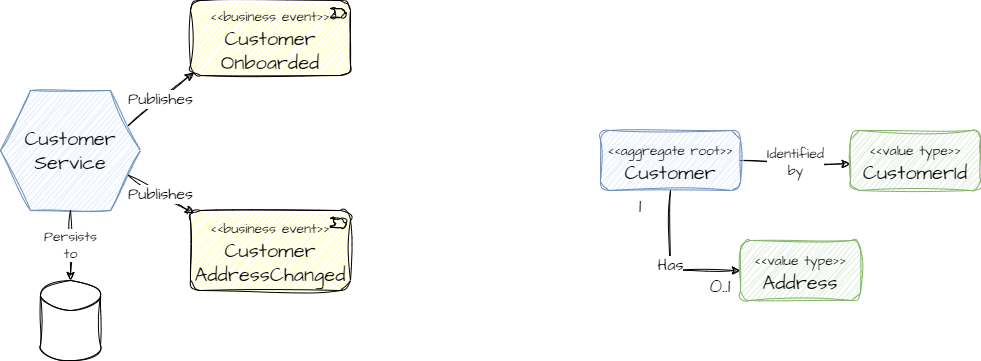

The diagram above was exported from draw.io. Its source (the exported page's mxGraphModel, read from the mxfile embedded in the PNG):
<mxGraphModel dx="1185" dy="683" grid="1" gridSize="10" guides="1" tooltips="1" connect="1" arrows="1" fold="1" page="1" pageScale="1" pageWidth="1600" pageHeight="900" background="#ffffff" math="0" shadow="0">
  <root>
    <mxCell id="0" />
    <mxCell id="1" parent="0" />
    <mxCell id="CKQGGWQgQ-So3Xlwyp_M-1" value="Customer&lt;br&gt;Service" style="shape=hexagon;perimeter=hexagonPerimeter2;whiteSpace=wrap;html=1;fixedSize=1;sketch=1;hachureGap=4;jiggle=2;curveFitting=1;fontFamily=Architects Daughter;fontSource=https%3A%2F%2Ffonts.googleapis.com%2Fcss%3Ffamily%3DArchitects%2BDaughter;fontSize=20;size=30;fillColor=#dae8fc;strokeColor=#6c8ebf;" vertex="1" parent="1">
      <mxGeometry x="140" y="190" width="140" height="120" as="geometry" />
    </mxCell>
    <mxCell id="CKQGGWQgQ-So3Xlwyp_M-2" value="&lt;font style=&quot;font-size: 14px;&quot;&gt;&amp;lt;&amp;lt;business event&amp;gt;&amp;gt;&lt;/font&gt;&lt;br&gt;Customer&lt;br&gt;Onboarded" style="html=1;outlineConnect=0;whiteSpace=wrap;fillColor=#ffff99;shape=mxgraph.archimate.business;busType=event;sketch=1;hachureGap=4;jiggle=2;curveFitting=1;fontFamily=Architects Daughter;fontSource=https%3A%2F%2Ffonts.googleapis.com%2Fcss%3Ffamily%3DArchitects%2BDaughter;fontSize=20;" vertex="1" parent="1">
      <mxGeometry x="330" y="100" width="160" height="75" as="geometry" />
    </mxCell>
    <mxCell id="CKQGGWQgQ-So3Xlwyp_M-3" value="&lt;span style=&quot;font-size: 14px;&quot;&gt;&amp;lt;&amp;lt;business event&amp;gt;&amp;gt;&lt;br&gt;&lt;/span&gt;Customer&lt;br&gt;AddressChanged" style="html=1;outlineConnect=0;whiteSpace=wrap;fillColor=#ffff99;shape=mxgraph.archimate.business;busType=event;sketch=1;hachureGap=4;jiggle=2;curveFitting=1;fontFamily=Architects Daughter;fontSource=https%3A%2F%2Ffonts.googleapis.com%2Fcss%3Ffamily%3DArchitects%2BDaughter;fontSize=20;" vertex="1" parent="1">
      <mxGeometry x="330" y="310" width="160" height="80" as="geometry" />
    </mxCell>
    <mxCell id="CKQGGWQgQ-So3Xlwyp_M-4" value="Publishes" style="endArrow=classic;html=1;rounded=0;sketch=1;hachureGap=4;jiggle=2;curveFitting=1;fontFamily=Architects Daughter;fontSource=https%3A%2F%2Ffonts.googleapis.com%2Fcss%3Ffamily%3DArchitects%2BDaughter;fontSize=16;exitX=1;exitY=0.25;exitDx=0;exitDy=0;entryX=0;entryY=1;entryDx=2.9;entryDy=-2.9;entryPerimeter=0;" edge="1" parent="1" source="CKQGGWQgQ-So3Xlwyp_M-1" target="CKQGGWQgQ-So3Xlwyp_M-2">
      <mxGeometry width="50" height="50" relative="1" as="geometry">
        <mxPoint x="220" y="180" as="sourcePoint" />
        <mxPoint x="270" y="130" as="targetPoint" />
      </mxGeometry>
    </mxCell>
    <mxCell id="CKQGGWQgQ-So3Xlwyp_M-5" value="Publishes" style="endArrow=classic;html=1;rounded=0;sketch=1;hachureGap=4;jiggle=2;curveFitting=1;fontFamily=Architects Daughter;fontSource=https%3A%2F%2Ffonts.googleapis.com%2Fcss%3Ffamily%3DArchitects%2BDaughter;fontSize=16;entryX=0;entryY=0;entryDx=2.9;entryDy=2.9;entryPerimeter=0;exitX=1;exitY=0.75;exitDx=0;exitDy=0;" edge="1" parent="1" source="CKQGGWQgQ-So3Xlwyp_M-1" target="CKQGGWQgQ-So3Xlwyp_M-3">
      <mxGeometry width="50" height="50" relative="1" as="geometry">
        <mxPoint x="250" y="310" as="sourcePoint" />
        <mxPoint x="340" y="300" as="targetPoint" />
      </mxGeometry>
    </mxCell>
    <mxCell id="CKQGGWQgQ-So3Xlwyp_M-8" value="Has" style="edgeStyle=orthogonalEdgeStyle;rounded=0;sketch=1;hachureGap=4;jiggle=2;curveFitting=1;orthogonalLoop=1;jettySize=auto;html=1;entryX=0;entryY=0.5;entryDx=0;entryDy=0;fontFamily=Architects Daughter;fontSource=https%3A%2F%2Ffonts.googleapis.com%2Fcss%3Ffamily%3DArchitects%2BDaughter;fontSize=16;" edge="1" parent="1" source="CKQGGWQgQ-So3Xlwyp_M-6" target="CKQGGWQgQ-So3Xlwyp_M-7">
      <mxGeometry relative="1" as="geometry" />
    </mxCell>
    <mxCell id="CKQGGWQgQ-So3Xlwyp_M-13" value="Identified&lt;br&gt;by" style="edgeStyle=orthogonalEdgeStyle;rounded=0;sketch=1;hachureGap=4;jiggle=2;curveFitting=1;orthogonalLoop=1;jettySize=auto;html=1;entryX=-0.003;entryY=0.556;entryDx=0;entryDy=0;entryPerimeter=0;fontFamily=Architects Daughter;fontSource=https%3A%2F%2Ffonts.googleapis.com%2Fcss%3Ffamily%3DArchitects%2BDaughter;fontSize=14;exitX=1;exitY=0.5;exitDx=0;exitDy=0;" edge="1" parent="1" source="CKQGGWQgQ-So3Xlwyp_M-6" target="CKQGGWQgQ-So3Xlwyp_M-12">
      <mxGeometry relative="1" as="geometry" />
    </mxCell>
    <mxCell id="CKQGGWQgQ-So3Xlwyp_M-6" value="&lt;font style=&quot;font-size: 14px;&quot;&gt;&amp;lt;&amp;lt;aggregate root&amp;gt;&amp;gt;&lt;/font&gt;&lt;br&gt;Customer" style="rounded=1;whiteSpace=wrap;html=1;sketch=1;hachureGap=4;jiggle=2;curveFitting=1;fontFamily=Architects Daughter;fontSource=https%3A%2F%2Ffonts.googleapis.com%2Fcss%3Ffamily%3DArchitects%2BDaughter;fontSize=20;fillColor=#dae8fc;strokeColor=#6c8ebf;" vertex="1" parent="1">
      <mxGeometry x="740" y="230" width="140" height="60" as="geometry" />
    </mxCell>
    <mxCell id="CKQGGWQgQ-So3Xlwyp_M-7" value="&lt;font style=&quot;font-size: 14px;&quot;&gt;&amp;lt;&amp;lt;value type&amp;gt;&amp;gt;&lt;/font&gt;&lt;br&gt;Address" style="rounded=1;whiteSpace=wrap;html=1;sketch=1;hachureGap=4;jiggle=2;curveFitting=1;fontFamily=Architects Daughter;fontSource=https%3A%2F%2Ffonts.googleapis.com%2Fcss%3Ffamily%3DArchitects%2BDaughter;fontSize=20;fillColor=#d5e8d4;strokeColor=#82b366;" vertex="1" parent="1">
      <mxGeometry x="880" y="340" width="120" height="60" as="geometry" />
    </mxCell>
    <mxCell id="CKQGGWQgQ-So3Xlwyp_M-9" value="1" style="text;html=1;strokeColor=none;fillColor=none;align=center;verticalAlign=middle;whiteSpace=wrap;rounded=0;sketch=1;hachureGap=4;jiggle=2;curveFitting=1;fontFamily=Architects Daughter;fontSource=https%3A%2F%2Ffonts.googleapis.com%2Fcss%3Ffamily%3DArchitects%2BDaughter;fontSize=20;" vertex="1" parent="1">
      <mxGeometry x="770" y="290" width="20" height="30" as="geometry" />
    </mxCell>
    <mxCell id="CKQGGWQgQ-So3Xlwyp_M-10" value="0..1" style="text;html=1;strokeColor=none;fillColor=none;align=center;verticalAlign=middle;whiteSpace=wrap;rounded=0;sketch=1;hachureGap=4;jiggle=2;curveFitting=1;fontFamily=Architects Daughter;fontSource=https%3A%2F%2Ffonts.googleapis.com%2Fcss%3Ffamily%3DArchitects%2BDaughter;fontSize=20;" vertex="1" parent="1">
      <mxGeometry x="850" y="370" width="20" height="30" as="geometry" />
    </mxCell>
    <mxCell id="CKQGGWQgQ-So3Xlwyp_M-12" value="&lt;font style=&quot;font-size: 14px;&quot;&gt;&amp;lt;&amp;lt;value type&amp;gt;&amp;gt;&lt;/font&gt;&lt;br&gt;CustomerId" style="rounded=1;whiteSpace=wrap;html=1;sketch=1;hachureGap=4;jiggle=2;curveFitting=1;fontFamily=Architects Daughter;fontSource=https%3A%2F%2Ffonts.googleapis.com%2Fcss%3Ffamily%3DArchitects%2BDaughter;fontSize=20;fillColor=#d5e8d4;strokeColor=#82b366;" vertex="1" parent="1">
      <mxGeometry x="990" y="230" width="130" height="60" as="geometry" />
    </mxCell>
    <mxCell id="CKQGGWQgQ-So3Xlwyp_M-15" value="" style="shape=cylinder3;whiteSpace=wrap;html=1;boundedLbl=1;backgroundOutline=1;size=15;sketch=1;hachureGap=4;jiggle=2;curveFitting=1;fontFamily=Architects Daughter;fontSource=https%3A%2F%2Ffonts.googleapis.com%2Fcss%3Ffamily%3DArchitects%2BDaughter;fontSize=14;" vertex="1" parent="1">
      <mxGeometry x="180" y="380" width="60" height="80" as="geometry" />
    </mxCell>
    <mxCell id="CKQGGWQgQ-So3Xlwyp_M-16" value="Persists&lt;br&gt;to" style="endArrow=classic;html=1;rounded=0;sketch=1;hachureGap=4;jiggle=2;curveFitting=1;fontFamily=Architects Daughter;fontSource=https%3A%2F%2Ffonts.googleapis.com%2Fcss%3Ffamily%3DArchitects%2BDaughter;fontSize=14;exitX=0.5;exitY=1;exitDx=0;exitDy=0;entryX=0.5;entryY=0;entryDx=0;entryDy=0;entryPerimeter=0;" edge="1" parent="1" source="CKQGGWQgQ-So3Xlwyp_M-1" target="CKQGGWQgQ-So3Xlwyp_M-15">
      <mxGeometry width="50" height="50" relative="1" as="geometry">
        <mxPoint x="60" y="360" as="sourcePoint" />
        <mxPoint x="110" y="310" as="targetPoint" />
      </mxGeometry>
    </mxCell>
  </root>
</mxGraphModel>